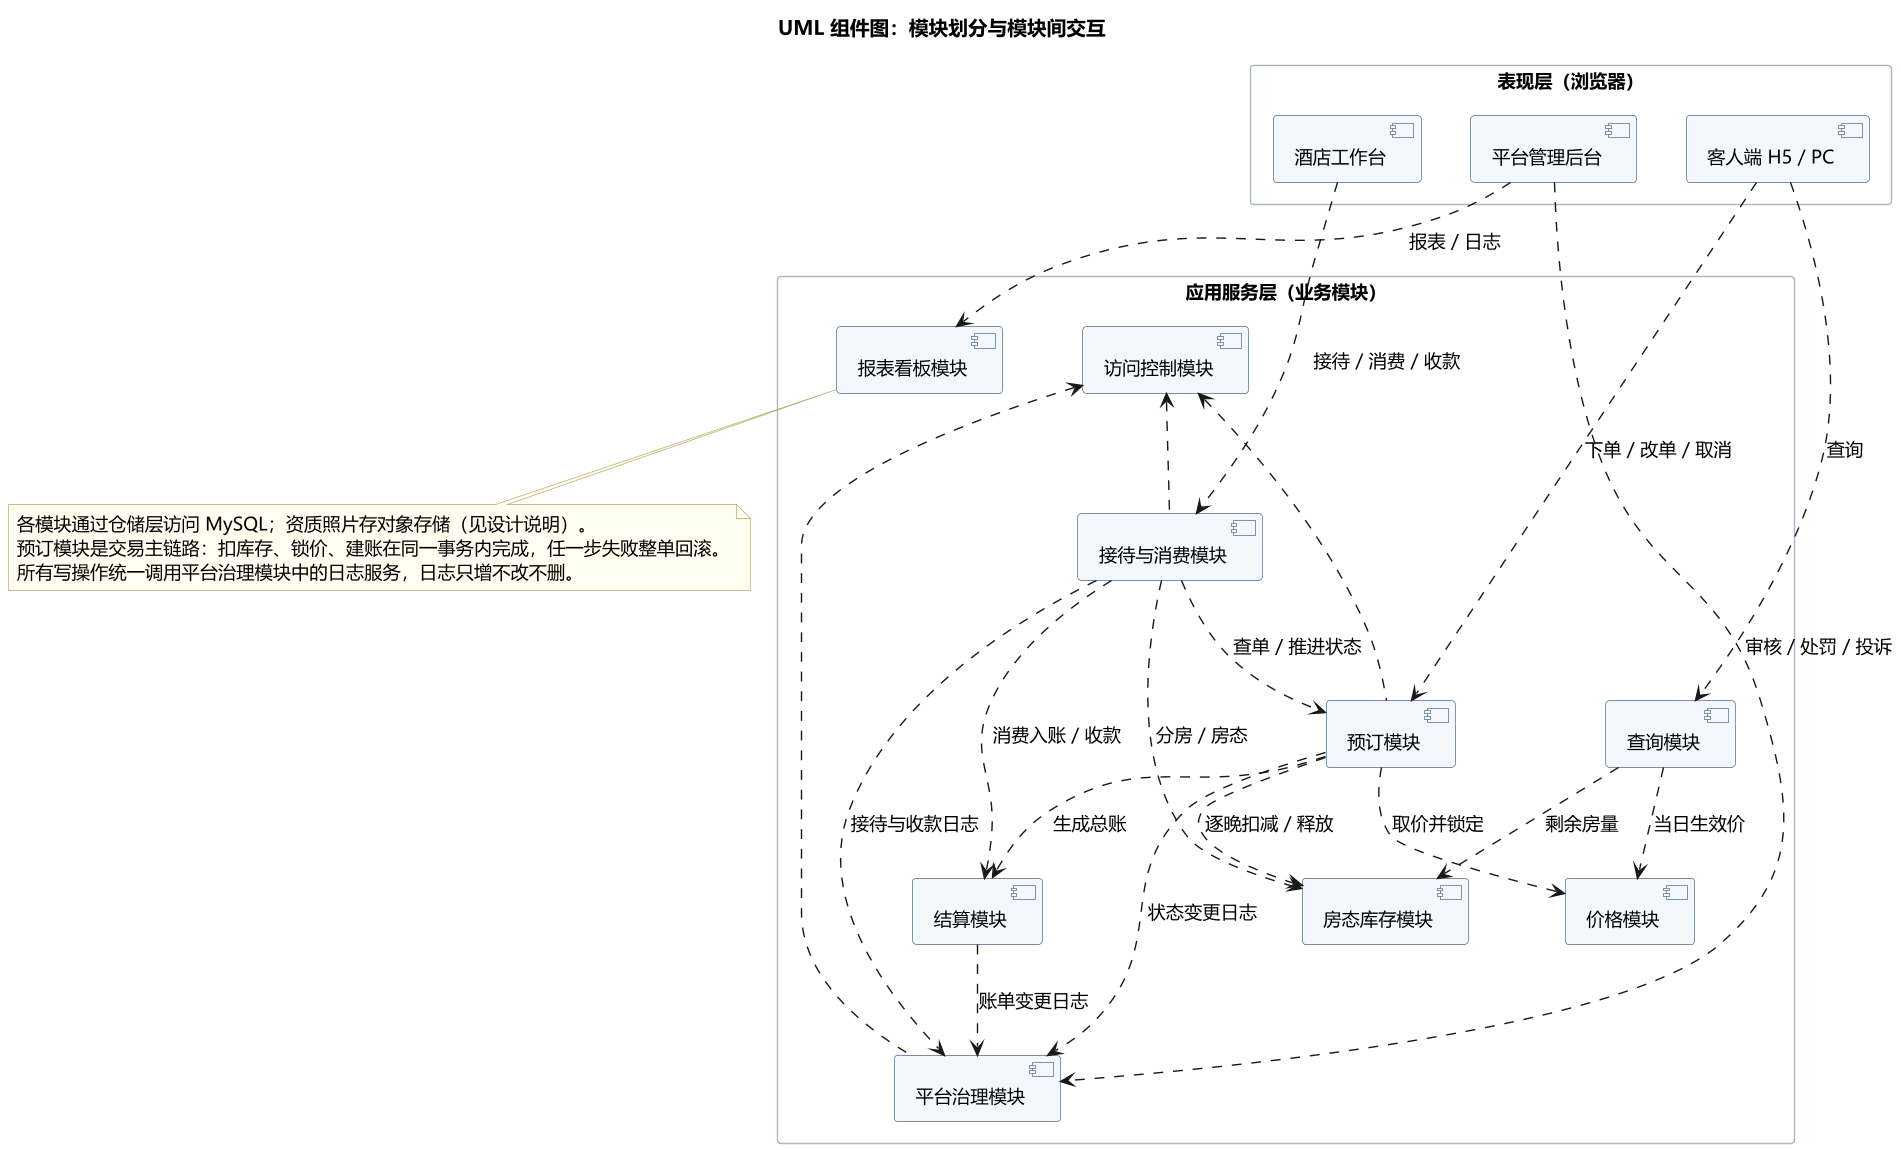

The diagram above was rendered by PlantUML. Its source (embedded in the PNG):
@startuml
' =====================================================================
' 酒店预订系统 · UML 组件图（简化版）
' 软件工程 实验二   学号 241220081   姓名 刘子健
' =====================================================================
skinparam defaultFontName "Microsoft YaHei"
skinparam defaultFontSize 13
skinparam dpi 135
skinparam shadowing false
skinparam componentStyle uml2
skinparam packageStyle rectangle
skinparam componentBorderColor #4A6B8A
skinparam componentBackgroundColor #F4F8FC
skinparam packageBorderColor #A9B7C6
skinparam noteBackgroundColor #FFFDF0
skinparam noteBorderColor #B8A96A
skinparam nodesep 35
skinparam ranksep 60

title UML 组件图：模块划分与模块间交互

package "表现层（浏览器）" {
  [客人端 H5 / PC] as CustUI
  [酒店工作台] as HotelUI
  [平台管理后台] as AdminUI
}

package "应用服务层（业务模块）" {
  [访问控制模块] as Auth
  [查询模块] as Search
  [房态库存模块] as Inventory
  [价格模块] as Pricing
  [预订模块] as Booking
  [接待与消费模块] as FrontDesk
  [结算模块] as Billing
  [平台治理模块] as Gov
  [报表看板模块] as Report
}

CustUI ..> Search : 查询
CustUI ..> Booking : 下单 / 改单 / 取消
HotelUI ..> FrontDesk : 接待 / 消费 / 收款
AdminUI ..> Gov : 审核 / 处罚 / 投诉
AdminUI ..> Report : 报表 / 日志

Auth <.. Booking
Auth <.. FrontDesk
Auth <.. Gov

Search ..> Inventory : 剩余房量
Search ..> Pricing : 当日生效价

Booking ..> Inventory : 逐晚扣减 / 释放
Booking ..> Pricing : 取价并锁定
Booking ..> Billing : 生成总账
Booking ..> Gov : 状态变更日志

FrontDesk ..> Inventory : 分房 / 房态
FrontDesk ..> Booking : 查单 / 推进状态
FrontDesk ..> Billing : 消费入账 / 收款
FrontDesk ..> Gov : 接待与收款日志

Billing ..> Gov : 账单变更日志

note bottom
  各模块通过仓储层访问 MySQL；资质照片存对象存储（见设计说明）。
  预订模块是交易主链路：扣库存、锁价、建账在同一事务内完成，任一步失败整单回滚。
  所有写操作统一调用平台治理模块中的日志服务，日志只增不改不删。
end note

@enduml